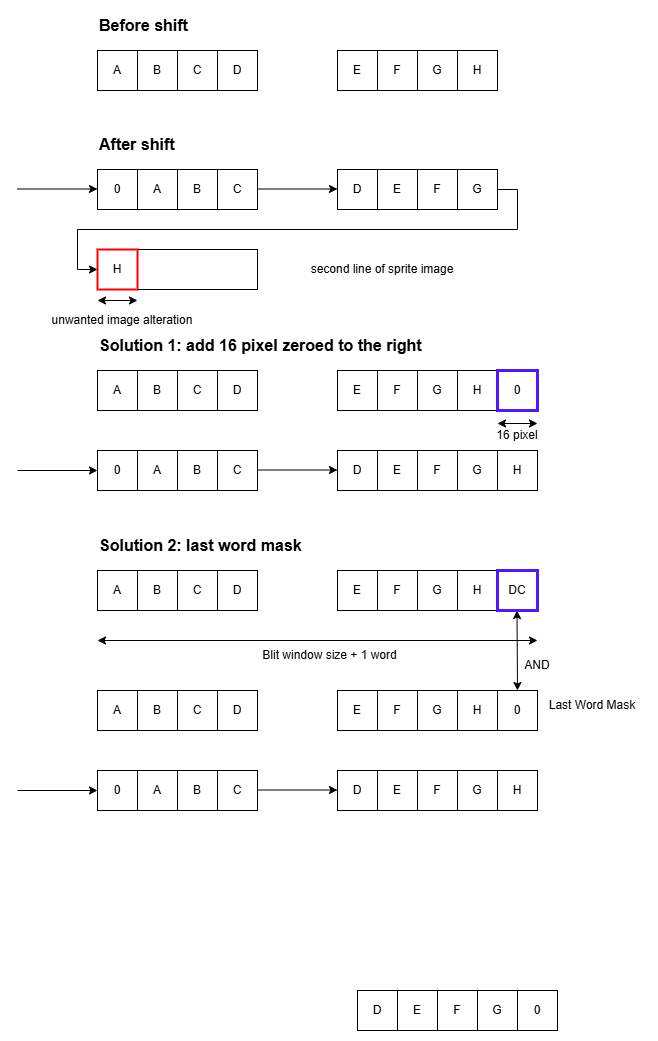

The diagram above was exported from draw.io. Its source (the exported page's mxGraphModel, read from the mxfile embedded in the PNG):
<mxGraphModel dx="1042" dy="533" grid="1" gridSize="10" guides="1" tooltips="1" connect="1" arrows="1" fold="1" page="1" pageScale="1" pageWidth="1169" pageHeight="827" math="0" shadow="0">
  <root>
    <mxCell id="0" />
    <mxCell id="1" parent="0" />
    <mxCell id="HODwGx-z2l939eBfWZcS-1" value="" style="rounded=0;whiteSpace=wrap;html=1;" parent="1" vertex="1">
      <mxGeometry x="120" y="159" width="160" height="40" as="geometry" />
    </mxCell>
    <mxCell id="HODwGx-z2l939eBfWZcS-2" value="" style="rounded=0;whiteSpace=wrap;html=1;" parent="1" vertex="1">
      <mxGeometry x="360" y="159" width="160" height="40" as="geometry" />
    </mxCell>
    <mxCell id="HODwGx-z2l939eBfWZcS-4" value="" style="endArrow=classic;html=1;rounded=0;" parent="1" edge="1">
      <mxGeometry width="50" height="50" relative="1" as="geometry">
        <mxPoint x="40" y="178.5" as="sourcePoint" />
        <mxPoint x="120" y="178.5" as="targetPoint" />
      </mxGeometry>
    </mxCell>
    <mxCell id="HODwGx-z2l939eBfWZcS-5" value="" style="endArrow=classic;html=1;rounded=0;" parent="1" edge="1">
      <mxGeometry width="50" height="50" relative="1" as="geometry">
        <mxPoint x="280" y="178.5" as="sourcePoint" />
        <mxPoint x="360" y="178.5" as="targetPoint" />
      </mxGeometry>
    </mxCell>
    <mxCell id="HODwGx-z2l939eBfWZcS-6" value="0" style="rounded=0;whiteSpace=wrap;html=1;" parent="1" vertex="1">
      <mxGeometry x="120" y="159" width="40" height="40" as="geometry" />
    </mxCell>
    <mxCell id="HODwGx-z2l939eBfWZcS-7" value="" style="rounded=0;whiteSpace=wrap;html=1;" parent="1" vertex="1">
      <mxGeometry x="120" y="40" width="160" height="40" as="geometry" />
    </mxCell>
    <mxCell id="HODwGx-z2l939eBfWZcS-8" value="A" style="rounded=0;whiteSpace=wrap;html=1;" parent="1" vertex="1">
      <mxGeometry x="120" y="40" width="40" height="40" as="geometry" />
    </mxCell>
    <mxCell id="HODwGx-z2l939eBfWZcS-9" value="B" style="rounded=0;whiteSpace=wrap;html=1;" parent="1" vertex="1">
      <mxGeometry x="160" y="40" width="40" height="40" as="geometry" />
    </mxCell>
    <mxCell id="HODwGx-z2l939eBfWZcS-10" value="C" style="rounded=0;whiteSpace=wrap;html=1;" parent="1" vertex="1">
      <mxGeometry x="200" y="40" width="40" height="40" as="geometry" />
    </mxCell>
    <mxCell id="HODwGx-z2l939eBfWZcS-11" value="D" style="rounded=0;whiteSpace=wrap;html=1;" parent="1" vertex="1">
      <mxGeometry x="240" y="40" width="40" height="40" as="geometry" />
    </mxCell>
    <mxCell id="HODwGx-z2l939eBfWZcS-12" value="" style="rounded=0;whiteSpace=wrap;html=1;" parent="1" vertex="1">
      <mxGeometry x="360" y="40" width="160" height="40" as="geometry" />
    </mxCell>
    <mxCell id="HODwGx-z2l939eBfWZcS-13" value="E" style="rounded=0;whiteSpace=wrap;html=1;" parent="1" vertex="1">
      <mxGeometry x="360" y="40" width="40" height="40" as="geometry" />
    </mxCell>
    <mxCell id="HODwGx-z2l939eBfWZcS-14" value="F" style="rounded=0;whiteSpace=wrap;html=1;" parent="1" vertex="1">
      <mxGeometry x="400" y="40" width="40" height="40" as="geometry" />
    </mxCell>
    <mxCell id="HODwGx-z2l939eBfWZcS-15" value="G" style="rounded=0;whiteSpace=wrap;html=1;" parent="1" vertex="1">
      <mxGeometry x="440" y="40" width="40" height="40" as="geometry" />
    </mxCell>
    <mxCell id="HODwGx-z2l939eBfWZcS-16" value="H" style="rounded=0;whiteSpace=wrap;html=1;" parent="1" vertex="1">
      <mxGeometry x="480" y="40" width="40" height="40" as="geometry" />
    </mxCell>
    <mxCell id="HODwGx-z2l939eBfWZcS-17" value="A" style="rounded=0;whiteSpace=wrap;html=1;" parent="1" vertex="1">
      <mxGeometry x="160" y="159" width="40" height="40" as="geometry" />
    </mxCell>
    <mxCell id="HODwGx-z2l939eBfWZcS-18" value="B" style="rounded=0;whiteSpace=wrap;html=1;" parent="1" vertex="1">
      <mxGeometry x="200" y="159" width="40" height="40" as="geometry" />
    </mxCell>
    <mxCell id="HODwGx-z2l939eBfWZcS-19" value="C" style="rounded=0;whiteSpace=wrap;html=1;" parent="1" vertex="1">
      <mxGeometry x="240" y="159" width="40" height="40" as="geometry" />
    </mxCell>
    <mxCell id="HODwGx-z2l939eBfWZcS-20" value="D" style="rounded=0;whiteSpace=wrap;html=1;" parent="1" vertex="1">
      <mxGeometry x="360" y="159" width="40" height="40" as="geometry" />
    </mxCell>
    <mxCell id="HODwGx-z2l939eBfWZcS-21" value="E" style="rounded=0;whiteSpace=wrap;html=1;" parent="1" vertex="1">
      <mxGeometry x="400" y="159" width="40" height="40" as="geometry" />
    </mxCell>
    <mxCell id="HODwGx-z2l939eBfWZcS-22" value="F" style="rounded=0;whiteSpace=wrap;html=1;" parent="1" vertex="1">
      <mxGeometry x="440" y="159" width="40" height="40" as="geometry" />
    </mxCell>
    <mxCell id="HODwGx-z2l939eBfWZcS-26" style="edgeStyle=orthogonalEdgeStyle;rounded=0;orthogonalLoop=1;jettySize=auto;html=1;entryX=0;entryY=0.5;entryDx=0;entryDy=0;exitX=1;exitY=0.5;exitDx=0;exitDy=0;" parent="1" source="HODwGx-z2l939eBfWZcS-23" target="HODwGx-z2l939eBfWZcS-25" edge="1">
      <mxGeometry relative="1" as="geometry" />
    </mxCell>
    <mxCell id="HODwGx-z2l939eBfWZcS-23" value="G" style="rounded=0;whiteSpace=wrap;html=1;" parent="1" vertex="1">
      <mxGeometry x="480" y="159" width="40" height="40" as="geometry" />
    </mxCell>
    <mxCell id="HODwGx-z2l939eBfWZcS-24" value="" style="rounded=0;whiteSpace=wrap;html=1;" parent="1" vertex="1">
      <mxGeometry x="120" y="239" width="160" height="40" as="geometry" />
    </mxCell>
    <mxCell id="HODwGx-z2l939eBfWZcS-25" value="H" style="rounded=0;whiteSpace=wrap;html=1;strokeWidth=2;strokeColor=#FF0000;" parent="1" vertex="1">
      <mxGeometry x="120" y="239" width="40" height="40" as="geometry" />
    </mxCell>
    <mxCell id="HODwGx-z2l939eBfWZcS-27" value="&lt;b&gt;&lt;font style=&quot;font-size: 16px;&quot;&gt;Before shift&lt;/font&gt;&lt;/b&gt;" style="text;html=1;align=left;verticalAlign=middle;whiteSpace=wrap;rounded=0;" parent="1" vertex="1">
      <mxGeometry x="120" width="110" height="30" as="geometry" />
    </mxCell>
    <mxCell id="HODwGx-z2l939eBfWZcS-28" value="&lt;b&gt;&lt;font style=&quot;font-size: 16px;&quot;&gt;After shift&lt;/font&gt;&lt;/b&gt;" style="text;html=1;align=left;verticalAlign=middle;whiteSpace=wrap;rounded=0;" parent="1" vertex="1">
      <mxGeometry x="120" y="119" width="110" height="30" as="geometry" />
    </mxCell>
    <mxCell id="HODwGx-z2l939eBfWZcS-44" value="&lt;b&gt;&lt;font style=&quot;font-size: 16px;&quot;&gt;Solution 2: last word mask&lt;/font&gt;&lt;/b&gt;" style="text;html=1;align=left;verticalAlign=middle;whiteSpace=wrap;rounded=0;" parent="1" vertex="1">
      <mxGeometry x="120" y="520" width="220" height="30" as="geometry" />
    </mxCell>
    <mxCell id="HODwGx-z2l939eBfWZcS-45" value="0" style="rounded=0;whiteSpace=wrap;html=1;" parent="1" vertex="1">
      <mxGeometry x="520" y="680" width="40" height="40" as="geometry" />
    </mxCell>
    <mxCell id="HODwGx-z2l939eBfWZcS-46" value="Last Word Mask" style="text;html=1;align=center;verticalAlign=middle;whiteSpace=wrap;rounded=0;" parent="1" vertex="1">
      <mxGeometry x="560" y="680" width="110" height="30" as="geometry" />
    </mxCell>
    <mxCell id="HODwGx-z2l939eBfWZcS-47" value="" style="rounded=0;whiteSpace=wrap;html=1;" parent="1" vertex="1">
      <mxGeometry x="380" y="980" width="200" height="40" as="geometry" />
    </mxCell>
    <mxCell id="HODwGx-z2l939eBfWZcS-48" value="D" style="rounded=0;whiteSpace=wrap;html=1;" parent="1" vertex="1">
      <mxGeometry x="380" y="980" width="40" height="40" as="geometry" />
    </mxCell>
    <mxCell id="HODwGx-z2l939eBfWZcS-49" value="E" style="rounded=0;whiteSpace=wrap;html=1;" parent="1" vertex="1">
      <mxGeometry x="420" y="980" width="40" height="40" as="geometry" />
    </mxCell>
    <mxCell id="HODwGx-z2l939eBfWZcS-50" value="F" style="rounded=0;whiteSpace=wrap;html=1;" parent="1" vertex="1">
      <mxGeometry x="460" y="980" width="40" height="40" as="geometry" />
    </mxCell>
    <mxCell id="HODwGx-z2l939eBfWZcS-51" value="G" style="rounded=0;whiteSpace=wrap;html=1;" parent="1" vertex="1">
      <mxGeometry x="500" y="980" width="40" height="40" as="geometry" />
    </mxCell>
    <mxCell id="HODwGx-z2l939eBfWZcS-52" value="0" style="rounded=0;whiteSpace=wrap;html=1;" parent="1" vertex="1">
      <mxGeometry x="540" y="980" width="40" height="40" as="geometry" />
    </mxCell>
    <mxCell id="HODwGx-z2l939eBfWZcS-53" value="" style="endArrow=classic;startArrow=classic;html=1;rounded=0;exitX=0.5;exitY=0;exitDx=0;exitDy=0;" parent="1" edge="1" source="HODwGx-z2l939eBfWZcS-45">
      <mxGeometry width="50" height="50" relative="1" as="geometry">
        <mxPoint x="540" y="640" as="sourcePoint" />
        <mxPoint x="539.5" y="600" as="targetPoint" />
      </mxGeometry>
    </mxCell>
    <mxCell id="HODwGx-z2l939eBfWZcS-57" value="AND" style="text;html=1;align=center;verticalAlign=middle;whiteSpace=wrap;rounded=0;" parent="1" vertex="1">
      <mxGeometry x="530" y="640" width="60" height="30" as="geometry" />
    </mxCell>
    <mxCell id="HODwGx-z2l939eBfWZcS-85" value="" style="rounded=0;whiteSpace=wrap;html=1;" parent="1" vertex="1">
      <mxGeometry x="360" y="440" width="200" height="40" as="geometry" />
    </mxCell>
    <mxCell id="HODwGx-z2l939eBfWZcS-86" value="" style="endArrow=classic;html=1;rounded=0;" parent="1" edge="1">
      <mxGeometry width="50" height="50" relative="1" as="geometry">
        <mxPoint x="40" y="460" as="sourcePoint" />
        <mxPoint x="120" y="460" as="targetPoint" />
      </mxGeometry>
    </mxCell>
    <mxCell id="HODwGx-z2l939eBfWZcS-87" value="" style="endArrow=classic;html=1;rounded=0;" parent="1" edge="1">
      <mxGeometry width="50" height="50" relative="1" as="geometry">
        <mxPoint x="280" y="459.5" as="sourcePoint" />
        <mxPoint x="360" y="459.5" as="targetPoint" />
      </mxGeometry>
    </mxCell>
    <mxCell id="HODwGx-z2l939eBfWZcS-89" value="A" style="rounded=0;whiteSpace=wrap;html=1;" parent="1" vertex="1">
      <mxGeometry x="160" y="440" width="40" height="40" as="geometry" />
    </mxCell>
    <mxCell id="HODwGx-z2l939eBfWZcS-90" value="B" style="rounded=0;whiteSpace=wrap;html=1;" parent="1" vertex="1">
      <mxGeometry x="200" y="440" width="40" height="40" as="geometry" />
    </mxCell>
    <mxCell id="HODwGx-z2l939eBfWZcS-91" value="C" style="rounded=0;whiteSpace=wrap;html=1;" parent="1" vertex="1">
      <mxGeometry x="240" y="440" width="40" height="40" as="geometry" />
    </mxCell>
    <mxCell id="HODwGx-z2l939eBfWZcS-93" value="E" style="rounded=0;whiteSpace=wrap;html=1;" parent="1" vertex="1">
      <mxGeometry x="400" y="440" width="40" height="40" as="geometry" />
    </mxCell>
    <mxCell id="HODwGx-z2l939eBfWZcS-94" value="F" style="rounded=0;whiteSpace=wrap;html=1;" parent="1" vertex="1">
      <mxGeometry x="440" y="440" width="40" height="40" as="geometry" />
    </mxCell>
    <mxCell id="HODwGx-z2l939eBfWZcS-95" value="G" style="rounded=0;whiteSpace=wrap;html=1;" parent="1" vertex="1">
      <mxGeometry x="480" y="440" width="40" height="40" as="geometry" />
    </mxCell>
    <mxCell id="HODwGx-z2l939eBfWZcS-96" value="H" style="rounded=0;whiteSpace=wrap;html=1;" parent="1" vertex="1">
      <mxGeometry x="520" y="440" width="40" height="40" as="geometry" />
    </mxCell>
    <mxCell id="HODwGx-z2l939eBfWZcS-97" value="&lt;b&gt;&lt;font style=&quot;font-size: 16px;&quot;&gt;Solution 1: add 16 pixel zeroed to the right&lt;/font&gt;&lt;/b&gt;" style="text;html=1;align=left;verticalAlign=middle;whiteSpace=wrap;rounded=0;" parent="1" vertex="1">
      <mxGeometry x="120" y="320" width="350" height="30" as="geometry" />
    </mxCell>
    <mxCell id="HODwGx-z2l939eBfWZcS-108" value="0" style="rounded=0;whiteSpace=wrap;html=1;" parent="1" vertex="1">
      <mxGeometry x="120" y="440" width="40" height="40" as="geometry" />
    </mxCell>
    <mxCell id="HODwGx-z2l939eBfWZcS-109" value="" style="rounded=0;whiteSpace=wrap;html=1;" parent="1" vertex="1">
      <mxGeometry x="120" y="360" width="160" height="40" as="geometry" />
    </mxCell>
    <mxCell id="HODwGx-z2l939eBfWZcS-110" value="A" style="rounded=0;whiteSpace=wrap;html=1;" parent="1" vertex="1">
      <mxGeometry x="120" y="360" width="40" height="40" as="geometry" />
    </mxCell>
    <mxCell id="HODwGx-z2l939eBfWZcS-111" value="B" style="rounded=0;whiteSpace=wrap;html=1;" parent="1" vertex="1">
      <mxGeometry x="160" y="360" width="40" height="40" as="geometry" />
    </mxCell>
    <mxCell id="HODwGx-z2l939eBfWZcS-112" value="C" style="rounded=0;whiteSpace=wrap;html=1;" parent="1" vertex="1">
      <mxGeometry x="200" y="360" width="40" height="40" as="geometry" />
    </mxCell>
    <mxCell id="HODwGx-z2l939eBfWZcS-113" value="D" style="rounded=0;whiteSpace=wrap;html=1;" parent="1" vertex="1">
      <mxGeometry x="240" y="360" width="40" height="40" as="geometry" />
    </mxCell>
    <mxCell id="HODwGx-z2l939eBfWZcS-114" value="" style="rounded=0;whiteSpace=wrap;html=1;" parent="1" vertex="1">
      <mxGeometry x="360" y="360" width="160" height="40" as="geometry" />
    </mxCell>
    <mxCell id="HODwGx-z2l939eBfWZcS-115" value="E" style="rounded=0;whiteSpace=wrap;html=1;" parent="1" vertex="1">
      <mxGeometry x="360" y="360" width="40" height="40" as="geometry" />
    </mxCell>
    <mxCell id="HODwGx-z2l939eBfWZcS-116" value="F" style="rounded=0;whiteSpace=wrap;html=1;" parent="1" vertex="1">
      <mxGeometry x="400" y="360" width="40" height="40" as="geometry" />
    </mxCell>
    <mxCell id="HODwGx-z2l939eBfWZcS-117" value="G" style="rounded=0;whiteSpace=wrap;html=1;" parent="1" vertex="1">
      <mxGeometry x="440" y="360" width="40" height="40" as="geometry" />
    </mxCell>
    <mxCell id="HODwGx-z2l939eBfWZcS-118" value="H" style="rounded=0;whiteSpace=wrap;html=1;" parent="1" vertex="1">
      <mxGeometry x="480" y="360" width="40" height="40" as="geometry" />
    </mxCell>
    <mxCell id="HODwGx-z2l939eBfWZcS-120" value="0" style="rounded=0;whiteSpace=wrap;html=1;" parent="1" vertex="1">
      <mxGeometry x="520" y="360" width="40" height="40" as="geometry" />
    </mxCell>
    <mxCell id="HODwGx-z2l939eBfWZcS-121" value="0" style="rounded=0;whiteSpace=wrap;html=1;strokeWidth=3;strokeColor=#4F19FF;" parent="1" vertex="1">
      <mxGeometry x="520" y="360" width="40" height="40" as="geometry" />
    </mxCell>
    <mxCell id="HODwGx-z2l939eBfWZcS-122" value="D" style="rounded=0;whiteSpace=wrap;html=1;" parent="1" vertex="1">
      <mxGeometry x="360" y="440" width="40" height="40" as="geometry" />
    </mxCell>
    <mxCell id="HODwGx-z2l939eBfWZcS-124" value="" style="endArrow=classic;startArrow=classic;html=1;rounded=0;" parent="1" edge="1">
      <mxGeometry width="50" height="50" relative="1" as="geometry">
        <mxPoint x="520" y="413" as="sourcePoint" />
        <mxPoint x="560" y="413" as="targetPoint" />
      </mxGeometry>
    </mxCell>
    <mxCell id="HODwGx-z2l939eBfWZcS-125" value="16 pixel" style="text;html=1;align=center;verticalAlign=middle;whiteSpace=wrap;rounded=0;" parent="1" vertex="1">
      <mxGeometry x="510" y="410" width="60" height="30" as="geometry" />
    </mxCell>
    <mxCell id="HODwGx-z2l939eBfWZcS-131" value="" style="endArrow=classic;startArrow=classic;html=1;rounded=0;" parent="1" edge="1">
      <mxGeometry width="50" height="50" relative="1" as="geometry">
        <mxPoint x="120" y="290" as="sourcePoint" />
        <mxPoint x="160" y="290" as="targetPoint" />
      </mxGeometry>
    </mxCell>
    <mxCell id="HODwGx-z2l939eBfWZcS-132" value="unwanted image alteration" style="text;html=1;align=center;verticalAlign=middle;whiteSpace=wrap;rounded=0;" parent="1" vertex="1">
      <mxGeometry x="60" y="300" width="170" height="20" as="geometry" />
    </mxCell>
    <mxCell id="HODwGx-z2l939eBfWZcS-133" value="second line of sprite image" style="text;html=1;align=center;verticalAlign=middle;whiteSpace=wrap;rounded=0;" parent="1" vertex="1">
      <mxGeometry x="320" y="244" width="170" height="30" as="geometry" />
    </mxCell>
    <mxCell id="MKuVThgs3kKms2mTyCE0-1" value="" style="rounded=0;whiteSpace=wrap;html=1;" vertex="1" parent="1">
      <mxGeometry x="120" y="560" width="160" height="40" as="geometry" />
    </mxCell>
    <mxCell id="MKuVThgs3kKms2mTyCE0-2" value="A" style="rounded=0;whiteSpace=wrap;html=1;" vertex="1" parent="1">
      <mxGeometry x="120" y="560" width="40" height="40" as="geometry" />
    </mxCell>
    <mxCell id="MKuVThgs3kKms2mTyCE0-3" value="B" style="rounded=0;whiteSpace=wrap;html=1;" vertex="1" parent="1">
      <mxGeometry x="160" y="560" width="40" height="40" as="geometry" />
    </mxCell>
    <mxCell id="MKuVThgs3kKms2mTyCE0-4" value="C" style="rounded=0;whiteSpace=wrap;html=1;" vertex="1" parent="1">
      <mxGeometry x="200" y="560" width="40" height="40" as="geometry" />
    </mxCell>
    <mxCell id="MKuVThgs3kKms2mTyCE0-5" value="D" style="rounded=0;whiteSpace=wrap;html=1;" vertex="1" parent="1">
      <mxGeometry x="240" y="560" width="40" height="40" as="geometry" />
    </mxCell>
    <mxCell id="MKuVThgs3kKms2mTyCE0-6" value="" style="rounded=0;whiteSpace=wrap;html=1;" vertex="1" parent="1">
      <mxGeometry x="360" y="560" width="160" height="40" as="geometry" />
    </mxCell>
    <mxCell id="MKuVThgs3kKms2mTyCE0-7" value="E" style="rounded=0;whiteSpace=wrap;html=1;" vertex="1" parent="1">
      <mxGeometry x="360" y="560" width="40" height="40" as="geometry" />
    </mxCell>
    <mxCell id="MKuVThgs3kKms2mTyCE0-8" value="F" style="rounded=0;whiteSpace=wrap;html=1;" vertex="1" parent="1">
      <mxGeometry x="400" y="560" width="40" height="40" as="geometry" />
    </mxCell>
    <mxCell id="MKuVThgs3kKms2mTyCE0-9" value="G" style="rounded=0;whiteSpace=wrap;html=1;" vertex="1" parent="1">
      <mxGeometry x="440" y="560" width="40" height="40" as="geometry" />
    </mxCell>
    <mxCell id="MKuVThgs3kKms2mTyCE0-10" value="H" style="rounded=0;whiteSpace=wrap;html=1;" vertex="1" parent="1">
      <mxGeometry x="480" y="560" width="40" height="40" as="geometry" />
    </mxCell>
    <mxCell id="MKuVThgs3kKms2mTyCE0-11" value="0" style="rounded=0;whiteSpace=wrap;html=1;" vertex="1" parent="1">
      <mxGeometry x="520" y="560" width="40" height="40" as="geometry" />
    </mxCell>
    <mxCell id="MKuVThgs3kKms2mTyCE0-12" value="DC" style="rounded=0;whiteSpace=wrap;html=1;strokeWidth=3;strokeColor=#4F19FF;" vertex="1" parent="1">
      <mxGeometry x="520" y="560" width="40" height="40" as="geometry" />
    </mxCell>
    <mxCell id="MKuVThgs3kKms2mTyCE0-13" value="" style="endArrow=classic;html=1;rounded=0;startArrow=classic;startFill=1;" edge="1" parent="1">
      <mxGeometry width="50" height="50" relative="1" as="geometry">
        <mxPoint x="120" y="630" as="sourcePoint" />
        <mxPoint x="560" y="630" as="targetPoint" />
      </mxGeometry>
    </mxCell>
    <mxCell id="MKuVThgs3kKms2mTyCE0-14" value="Blit window size + 1 word" style="text;html=1;align=center;verticalAlign=middle;whiteSpace=wrap;rounded=0;" vertex="1" parent="1">
      <mxGeometry x="240" y="630" width="225" height="30" as="geometry" />
    </mxCell>
    <mxCell id="MKuVThgs3kKms2mTyCE0-26" value="" style="rounded=0;whiteSpace=wrap;html=1;" vertex="1" parent="1">
      <mxGeometry x="120" y="680" width="160" height="40" as="geometry" />
    </mxCell>
    <mxCell id="MKuVThgs3kKms2mTyCE0-27" value="A" style="rounded=0;whiteSpace=wrap;html=1;" vertex="1" parent="1">
      <mxGeometry x="120" y="680" width="40" height="40" as="geometry" />
    </mxCell>
    <mxCell id="MKuVThgs3kKms2mTyCE0-28" value="B" style="rounded=0;whiteSpace=wrap;html=1;" vertex="1" parent="1">
      <mxGeometry x="160" y="680" width="40" height="40" as="geometry" />
    </mxCell>
    <mxCell id="MKuVThgs3kKms2mTyCE0-29" value="C" style="rounded=0;whiteSpace=wrap;html=1;" vertex="1" parent="1">
      <mxGeometry x="200" y="680" width="40" height="40" as="geometry" />
    </mxCell>
    <mxCell id="MKuVThgs3kKms2mTyCE0-30" value="D" style="rounded=0;whiteSpace=wrap;html=1;" vertex="1" parent="1">
      <mxGeometry x="240" y="680" width="40" height="40" as="geometry" />
    </mxCell>
    <mxCell id="MKuVThgs3kKms2mTyCE0-31" value="" style="rounded=0;whiteSpace=wrap;html=1;" vertex="1" parent="1">
      <mxGeometry x="360" y="680" width="160" height="40" as="geometry" />
    </mxCell>
    <mxCell id="MKuVThgs3kKms2mTyCE0-32" value="E" style="rounded=0;whiteSpace=wrap;html=1;" vertex="1" parent="1">
      <mxGeometry x="360" y="680" width="40" height="40" as="geometry" />
    </mxCell>
    <mxCell id="MKuVThgs3kKms2mTyCE0-33" value="F" style="rounded=0;whiteSpace=wrap;html=1;" vertex="1" parent="1">
      <mxGeometry x="400" y="680" width="40" height="40" as="geometry" />
    </mxCell>
    <mxCell id="MKuVThgs3kKms2mTyCE0-34" value="G" style="rounded=0;whiteSpace=wrap;html=1;" vertex="1" parent="1">
      <mxGeometry x="440" y="680" width="40" height="40" as="geometry" />
    </mxCell>
    <mxCell id="MKuVThgs3kKms2mTyCE0-35" value="H" style="rounded=0;whiteSpace=wrap;html=1;" vertex="1" parent="1">
      <mxGeometry x="480" y="680" width="40" height="40" as="geometry" />
    </mxCell>
    <mxCell id="MKuVThgs3kKms2mTyCE0-48" value="" style="rounded=0;whiteSpace=wrap;html=1;" vertex="1" parent="1">
      <mxGeometry x="360" y="760" width="200" height="40" as="geometry" />
    </mxCell>
    <mxCell id="MKuVThgs3kKms2mTyCE0-49" value="" style="endArrow=classic;html=1;rounded=0;" edge="1" parent="1">
      <mxGeometry width="50" height="50" relative="1" as="geometry">
        <mxPoint x="40" y="780" as="sourcePoint" />
        <mxPoint x="120" y="780" as="targetPoint" />
      </mxGeometry>
    </mxCell>
    <mxCell id="MKuVThgs3kKms2mTyCE0-50" value="" style="endArrow=classic;html=1;rounded=0;" edge="1" parent="1">
      <mxGeometry width="50" height="50" relative="1" as="geometry">
        <mxPoint x="280" y="779.5" as="sourcePoint" />
        <mxPoint x="360" y="779.5" as="targetPoint" />
      </mxGeometry>
    </mxCell>
    <mxCell id="MKuVThgs3kKms2mTyCE0-51" value="A" style="rounded=0;whiteSpace=wrap;html=1;" vertex="1" parent="1">
      <mxGeometry x="160" y="760" width="40" height="40" as="geometry" />
    </mxCell>
    <mxCell id="MKuVThgs3kKms2mTyCE0-52" value="B" style="rounded=0;whiteSpace=wrap;html=1;" vertex="1" parent="1">
      <mxGeometry x="200" y="760" width="40" height="40" as="geometry" />
    </mxCell>
    <mxCell id="MKuVThgs3kKms2mTyCE0-53" value="C" style="rounded=0;whiteSpace=wrap;html=1;" vertex="1" parent="1">
      <mxGeometry x="240" y="760" width="40" height="40" as="geometry" />
    </mxCell>
    <mxCell id="MKuVThgs3kKms2mTyCE0-54" value="E" style="rounded=0;whiteSpace=wrap;html=1;" vertex="1" parent="1">
      <mxGeometry x="400" y="760" width="40" height="40" as="geometry" />
    </mxCell>
    <mxCell id="MKuVThgs3kKms2mTyCE0-55" value="F" style="rounded=0;whiteSpace=wrap;html=1;" vertex="1" parent="1">
      <mxGeometry x="440" y="760" width="40" height="40" as="geometry" />
    </mxCell>
    <mxCell id="MKuVThgs3kKms2mTyCE0-56" value="G" style="rounded=0;whiteSpace=wrap;html=1;" vertex="1" parent="1">
      <mxGeometry x="480" y="760" width="40" height="40" as="geometry" />
    </mxCell>
    <mxCell id="MKuVThgs3kKms2mTyCE0-57" value="H" style="rounded=0;whiteSpace=wrap;html=1;" vertex="1" parent="1">
      <mxGeometry x="520" y="760" width="40" height="40" as="geometry" />
    </mxCell>
    <mxCell id="MKuVThgs3kKms2mTyCE0-58" value="0" style="rounded=0;whiteSpace=wrap;html=1;" vertex="1" parent="1">
      <mxGeometry x="120" y="760" width="40" height="40" as="geometry" />
    </mxCell>
    <mxCell id="MKuVThgs3kKms2mTyCE0-59" value="D" style="rounded=0;whiteSpace=wrap;html=1;" vertex="1" parent="1">
      <mxGeometry x="360" y="760" width="40" height="40" as="geometry" />
    </mxCell>
  </root>
</mxGraphModel>